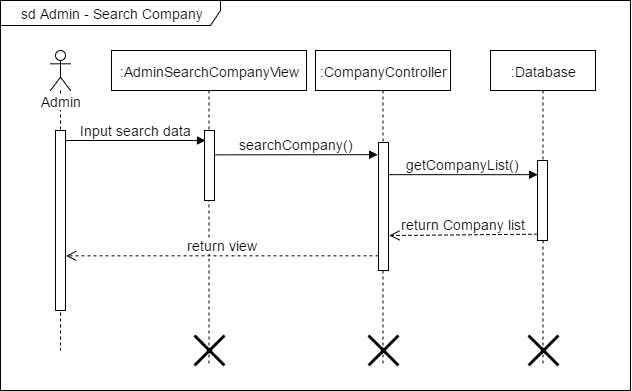

The diagram above was exported from draw.io. Its source (the exported page's mxGraphModel, read from the mxfile embedded in the PNG):
<mxGraphModel dx="927" dy="340" grid="1" gridSize="10" guides="1" tooltips="1" connect="1" arrows="1" fold="1" page="1" pageScale="1" pageWidth="826" pageHeight="1169" math="0" shadow="0">
  <root>
    <mxCell id="0" />
    <mxCell id="1" parent="0" />
    <mxCell id="6deab9e51395cb17-1" value="&lt;div style=&quot;text-align: left&quot;&gt;&lt;span&gt;sd Admin - Search Company&lt;/span&gt;&lt;/div&gt;" style="shape=umlFrame;whiteSpace=wrap;html=1;fontSize=14;fontColor=none;width=220;height=25;" vertex="1" parent="1">
      <mxGeometry x="25" y="30" width="630" height="390" as="geometry" />
    </mxCell>
    <mxCell id="6deab9e51395cb17-2" value="Admin" style="shape=umlLifeline;participant=umlActor;perimeter=lifelinePerimeter;whiteSpace=wrap;html=1;container=1;collapsible=0;recursiveResize=0;verticalAlign=top;spacingTop=36;labelBackgroundColor=#ffffff;outlineConnect=0;fontSize=14;fontColor=none;" vertex="1" parent="1">
      <mxGeometry x="75" y="80" width="20" height="300" as="geometry" />
    </mxCell>
    <mxCell id="6deab9e51395cb17-3" value="" style="html=1;points=[];perimeter=orthogonalPerimeter;fontSize=14;fontColor=none;" vertex="1" parent="6deab9e51395cb17-2">
      <mxGeometry x="5" y="80" width="10" height="180" as="geometry" />
    </mxCell>
    <mxCell id="6deab9e51395cb17-4" value=":AdminSearchCompanyView" style="shape=umlLifeline;perimeter=lifelinePerimeter;whiteSpace=wrap;html=1;container=1;collapsible=0;recursiveResize=0;outlineConnect=0;fontSize=14;fontColor=none;" vertex="1" parent="1">
      <mxGeometry x="136" y="80" width="195" height="315" as="geometry" />
    </mxCell>
    <mxCell id="6deab9e51395cb17-5" value="" style="html=1;points=[];perimeter=orthogonalPerimeter;fontSize=14;fontColor=none;" vertex="1" parent="6deab9e51395cb17-4">
      <mxGeometry x="93" y="80" width="10" height="70" as="geometry" />
    </mxCell>
    <mxCell id="4bc42d0b7262838d-1" value="" style="shape=umlDestroy;whiteSpace=wrap;html=1;strokeWidth=3;fontSize=14;fontColor=none;" vertex="1" parent="6deab9e51395cb17-4">
      <mxGeometry x="83" y="285" width="30" height="30" as="geometry" />
    </mxCell>
    <mxCell id="6deab9e51395cb17-6" value=":CompanyController" style="shape=umlLifeline;perimeter=lifelinePerimeter;whiteSpace=wrap;html=1;container=1;collapsible=0;recursiveResize=0;outlineConnect=0;fontSize=14;fontColor=none;" vertex="1" parent="1">
      <mxGeometry x="340" y="80" width="135" height="315" as="geometry" />
    </mxCell>
    <mxCell id="6deab9e51395cb17-7" value="" style="html=1;points=[];perimeter=orthogonalPerimeter;fontSize=14;fontColor=none;" vertex="1" parent="6deab9e51395cb17-6">
      <mxGeometry x="63" y="92" width="10" height="128" as="geometry" />
    </mxCell>
    <mxCell id="4bc42d0b7262838d-2" value="" style="shape=umlDestroy;whiteSpace=wrap;html=1;strokeWidth=3;fontSize=14;fontColor=none;" vertex="1" parent="6deab9e51395cb17-6">
      <mxGeometry x="53" y="285" width="30" height="30" as="geometry" />
    </mxCell>
    <mxCell id="6deab9e51395cb17-8" value="Input search data" style="html=1;verticalAlign=bottom;endArrow=block;strokeColor=#000000;fontSize=14;fontColor=none;exitX=1.043;exitY=0.057;exitPerimeter=0;" edge="1" parent="1" source="6deab9e51395cb17-3">
      <mxGeometry x="90" y="170" as="geometry">
        <mxPoint x="95" y="170" as="sourcePoint" />
        <mxPoint x="230" y="170" as="targetPoint" />
      </mxGeometry>
    </mxCell>
    <mxCell id="6deab9e51395cb17-9" value="return view" style="html=1;verticalAlign=bottom;endArrow=open;dashed=1;endSize=8;strokeColor=#000000;fontSize=14;fontColor=none;entryX=1.05;entryY=0.661;entryPerimeter=0;" edge="1" parent="1" source="6deab9e51395cb17-7">
      <mxGeometry x="90.5" y="284.5" as="geometry">
        <mxPoint x="90.5" y="285.33333333333337" as="targetPoint" />
        <mxPoint x="385" y="285" as="sourcePoint" />
      </mxGeometry>
    </mxCell>
    <mxCell id="6deab9e51395cb17-10" value=":Database" style="shape=umlLifeline;perimeter=lifelinePerimeter;whiteSpace=wrap;html=1;container=1;collapsible=0;recursiveResize=0;outlineConnect=0;fontSize=14;fontColor=none;" vertex="1" parent="1">
      <mxGeometry x="515" y="80" width="105" height="315" as="geometry" />
    </mxCell>
    <mxCell id="6deab9e51395cb17-11" value="" style="html=1;points=[];perimeter=orthogonalPerimeter;fontSize=14;fontColor=none;" vertex="1" parent="6deab9e51395cb17-10">
      <mxGeometry x="47" y="110" width="10" height="80" as="geometry" />
    </mxCell>
    <mxCell id="4bc42d0b7262838d-3" value="" style="shape=umlDestroy;whiteSpace=wrap;html=1;strokeWidth=3;fontSize=14;fontColor=none;" vertex="1" parent="6deab9e51395cb17-10">
      <mxGeometry x="38" y="285" width="30" height="30" as="geometry" />
    </mxCell>
    <mxCell id="6deab9e51395cb17-12" value="getCompanyList()" style="html=1;verticalAlign=bottom;endArrow=block;entryX=0;entryY=0;strokeColor=#000000;fontSize=14;fontColor=none;exitX=1.017;exitY=0.253;exitPerimeter=0;" edge="1" parent="1" source="6deab9e51395cb17-7">
      <mxGeometry x="400" y="204.16666666666674" as="geometry">
        <mxPoint x="415" y="204" as="sourcePoint" />
        <mxPoint x="562.1666666666667" y="204.16666666666674" as="targetPoint" />
      </mxGeometry>
    </mxCell>
    <mxCell id="6deab9e51395cb17-13" value="return Company list" style="html=1;verticalAlign=bottom;endArrow=open;dashed=1;endSize=8;strokeColor=#000000;fontSize=14;fontColor=none;entryX=1.044;entryY=0.724;entryPerimeter=0;" edge="1" parent="1" target="6deab9e51395cb17-7">
      <mxGeometry x="400.5" y="263.66666666666674" as="geometry">
        <mxPoint x="415" y="264" as="targetPoint" />
        <mxPoint x="562" y="263.66666666666674" as="sourcePoint" />
      </mxGeometry>
    </mxCell>
    <mxCell id="6deab9e51395cb17-14" value="searchCompany()" style="html=1;verticalAlign=bottom;endArrow=block;entryX=-0.114;entryY=0.098;strokeColor=#000000;fontSize=14;fontColor=none;entryPerimeter=0;" edge="1" parent="1" target="6deab9e51395cb17-7">
      <mxGeometry x="240" y="184.33333333333337" as="geometry">
        <mxPoint x="240" y="184.33333333333337" as="sourcePoint" />
        <mxPoint x="389.66666666666674" y="184.33333333333337" as="targetPoint" />
        <Array as="points" />
      </mxGeometry>
    </mxCell>
  </root>
</mxGraphModel>